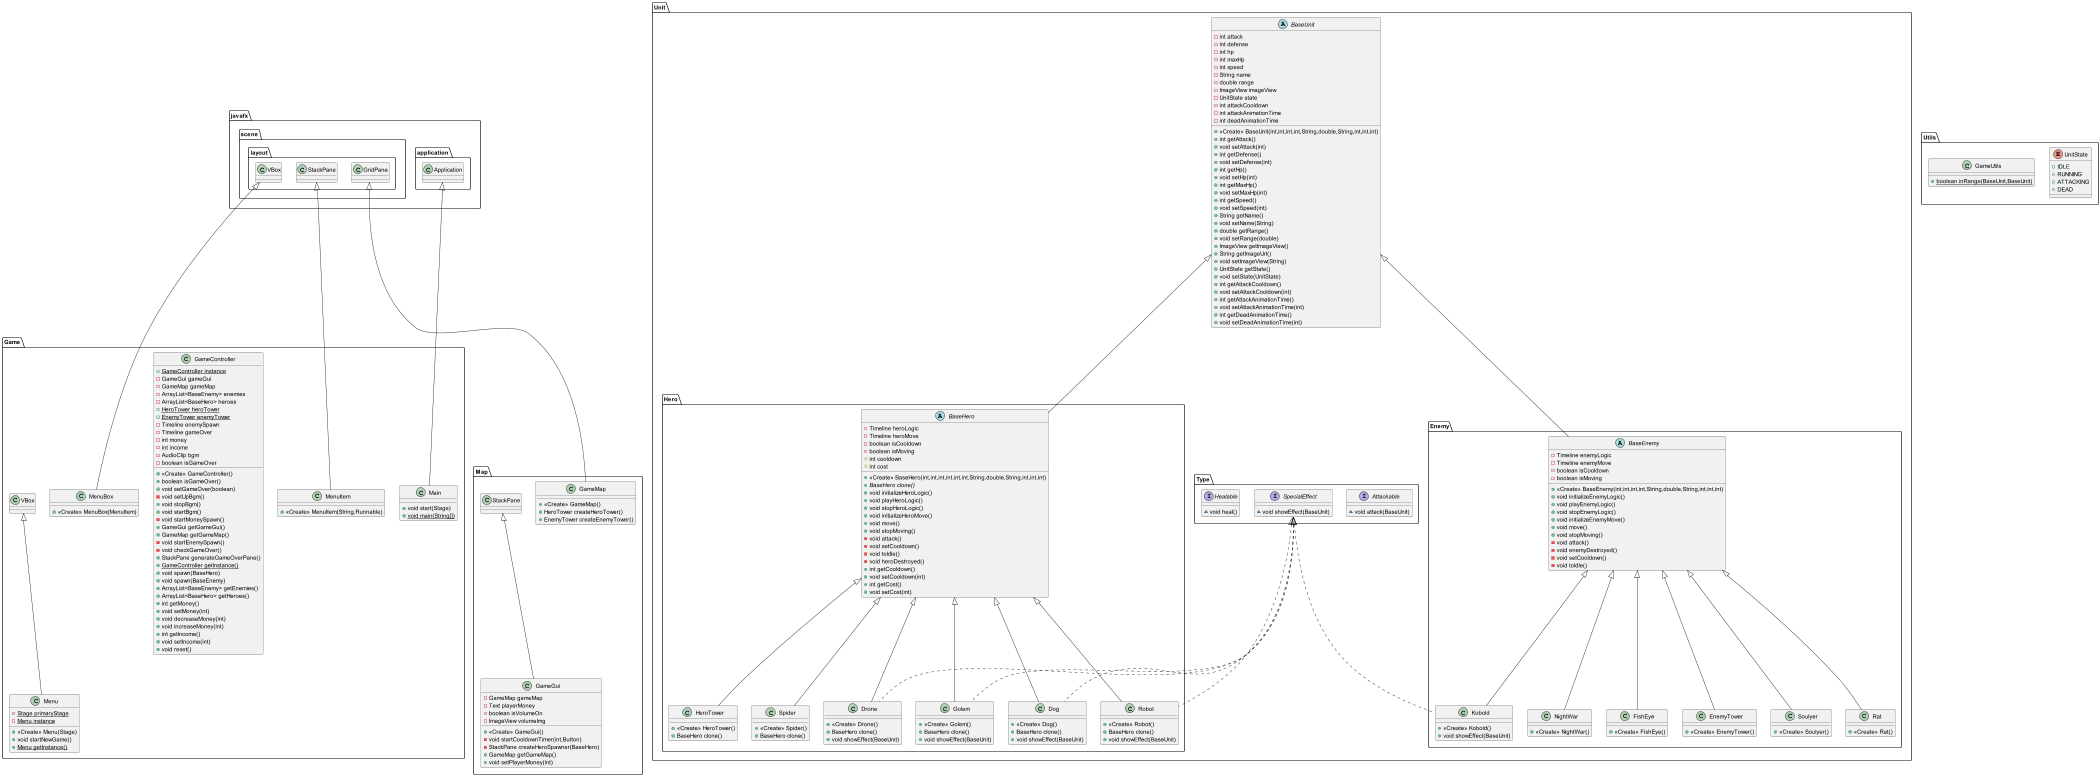

The diagram above was rendered by PlantUML. Its source (embedded in the PNG):
@startuml
class Game.Main {
+ void start(Stage)
+ {static} void main(String[])
}
class Map.GameGui {
- GameMap gameMap
- Text playerMoney
- boolean isVolumeOn
- ImageView volumeImg
+ <<Create>> GameGui()
- void startCooldownTimer(int,Button)
- StackPane createHeroSpawner(BaseHero)
+ GameMap getGameMap()
+ void setPlayerMoney(int)
}
class Map.GameMap {
+ <<Create>> GameMap()
+ HeroTower createHeroTower()
+ EnemyTower createEnemyTower()
}
class Unit.Enemy.FishEye {
+ <<Create>> FishEye()
}
class Unit.Hero.Dog {
+ <<Create>> Dog()
+ BaseHero clone()
+ void showEffect(BaseUnit)
}
abstract class Unit.BaseUnit {
- int attack
- int defense
- int hp
- int maxHp
- int speed
- String name
- double range
- ImageView imageView
- UnitState state
- int attackCooldown
- int attackAnimationTime
- int deadAnimationTime
+ <<Create>> BaseUnit(int,int,int,int,String,double,String,int,int,int)
+ int getAttack()
+ void setAttack(int)
+ int getDefense()
+ void setDefense(int)
+ int getHp()
+ void setHp(int)
+ int getMaxHp()
+ void setMaxHp(int)
+ int getSpeed()
+ void setSpeed(int)
+ String getName()
+ void setName(String)
+ double getRange()
+ void setRange(double)
+ ImageView getImageView()
+ String getImageUrl()
+ void setImageView(String)
+ UnitState getState()
+ void setState(UnitState)
+ int getAttackCooldown()
+ void setAttackCooldown(int)
+ int getAttackAnimationTime()
+ void setAttackAnimationTime(int)
+ int getDeadAnimationTime()
+ void setDeadAnimationTime(int)
}
class Unit.Hero.Robot {
+ <<Create>> Robot()
+ BaseHero clone()
+ void showEffect(BaseUnit)
}
class Unit.Enemy.EnemyTower {
+ <<Create>> EnemyTower()
}
class Unit.Enemy.Kobold {
+ <<Create>> Kobold()
+ void showEffect(BaseUnit)
}
abstract class Unit.Enemy.BaseEnemy {
- Timeline enemyLogic
- Timeline enemyMove
- boolean isCooldown
- boolean isMoving
+ <<Create>> BaseEnemy(int,int,int,int,String,double,String,int,int,int)
+ void initializeEnemyLogic()
+ void playEnemyLogic()
+ void stopEnemyLogic()
+ void initializeEnemyMove()
+ void move()
+ void stopMoving()
- void attack()
- void enemyDestroyed()
- void setCooldown()
- void toIdle()
}
abstract class Unit.Hero.BaseHero {
- Timeline heroLogic
- Timeline heroMove
- boolean isCooldown
- boolean isMoving
# int cooldown
# int cost
+ <<Create>> BaseHero(int,int,int,int,int,int,String,double,String,int,int,int)
+ {abstract}BaseHero clone()
+ void initializeHeroLogic()
+ void playHeroLogic()
+ void stopHeroLogic()
+ void initializeHeroMove()
+ void move()
+ void stopMoving()
- void attack()
- void setCooldown()
- void toIdle()
- void heroDestroyed()
+ int getCooldown()
+ void setCooldown(int)
+ int getCost()
+ void setCost(int)
}
class Game.Menu {
- {static} Stage primaryStage
- {static} Menu instance
+ <<Create>> Menu(Stage)
+ void startNewGame()
+ {static} Menu getInstance()
}
class Unit.Hero.Drone {
+ <<Create>> Drone()
+ BaseHero clone()
+ void showEffect(BaseUnit)
}
class Game.MenuItem {
+ <<Create>> MenuItem(String,Runnable)
}
class Unit.Enemy.Soulyer {
+ <<Create>> Soulyer()
}
interface Unit.Type.Attackable {
~ void attack(BaseUnit)
}
interface Unit.Type.SpecialEffect {
~ void showEffect(BaseUnit)
}
class Unit.Enemy.Rat {
+ <<Create>> Rat()
}
class Game.GameController {
+ {static} GameController instance
- GameGui gameGui
- GameMap gameMap
- ArrayList<BaseEnemy> enemies
- ArrayList<BaseHero> heroes
+ {static} HeroTower heroTower
+ {static} EnemyTower enemyTower
- Timeline enemySpawn
- Timeline gameOver
- int money
- int income
- AudioClip bgm
- boolean isGameOver
+ <<Create>> GameController()
+ boolean isGameOver()
+ void setGameOver(boolean)
- void setUpBgm()
+ void stopBgm()
+ void startBgm()
- void startMoneySpawn()
+ GameGui getGameGui()
+ GameMap getGameMap()
- void startEnemySpawn()
- void checkGameOver()
+ StackPane generateGameOverPane()
+ {static} GameController getInstance()
+ void spawn(BaseHero)
+ void spawn(BaseEnemy)
+ ArrayList<BaseEnemy> getEnemies()
+ ArrayList<BaseHero> getHeroes()
+ int getMoney()
+ void setMoney(int)
+ void decreaseMoney(int)
+ void increaseMoney(int)
+ int getIncome()
+ void setIncome(int)
+ void reset()
}
class Unit.Hero.Spider {
+ <<Create>> Spider()
+ BaseHero clone()
}
class Game.MenuBox {
+ <<Create>> MenuBox(MenuItem)
}
enum Utils.UnitState {
+  IDLE
+  RUNNING
+  ATTACKING
+  DEAD
}
class Unit.Enemy.NightWar {
+ <<Create>> NightWar()
}
interface Unit.Type.Healable {
~ void heal()
}
class Unit.Hero.HeroTower {
+ <<Create>> HeroTower()
+ BaseHero clone()
}
class Unit.Hero.Golem {
+ <<Create>> Golem()
+ BaseHero clone()
+ void showEffect(BaseUnit)
}
class Utils.GameUtils {
+ {static} boolean inRange(BaseUnit,BaseUnit)
}


javafx.application.Application <|-- Game.Main
Map.StackPane <|-- Map.GameGui
javafx.scene.layout.GridPane <|-- Map.GameMap
Unit.Enemy.BaseEnemy <|-- Unit.Enemy.FishEye
Unit.Type.SpecialEffect <|.. Unit.Hero.Dog
Unit.Hero.BaseHero <|-- Unit.Hero.Dog
Unit.Type.SpecialEffect <|.. Unit.Hero.Robot
Unit.Hero.BaseHero <|-- Unit.Hero.Robot
Unit.Enemy.BaseEnemy <|-- Unit.Enemy.EnemyTower
Unit.Type.SpecialEffect <|.. Unit.Enemy.Kobold
Unit.Enemy.BaseEnemy <|-- Unit.Enemy.Kobold
Unit.BaseUnit <|-- Unit.Enemy.BaseEnemy
Unit.BaseUnit <|-- Unit.Hero.BaseHero
Game.VBox <|-- Game.Menu
Unit.Type.SpecialEffect <|.. Unit.Hero.Drone
Unit.Hero.BaseHero <|-- Unit.Hero.Drone
javafx.scene.layout.StackPane <|-- Game.MenuItem
Unit.Enemy.BaseEnemy <|-- Unit.Enemy.Soulyer
Unit.Enemy.BaseEnemy <|-- Unit.Enemy.Rat
Unit.Hero.BaseHero <|-- Unit.Hero.Spider
javafx.scene.layout.VBox <|-- Game.MenuBox
Unit.Enemy.BaseEnemy <|-- Unit.Enemy.NightWar
Unit.Hero.BaseHero <|-- Unit.Hero.HeroTower
Unit.Type.SpecialEffect <|.. Unit.Hero.Golem
Unit.Hero.BaseHero <|-- Unit.Hero.Golem
@enduml